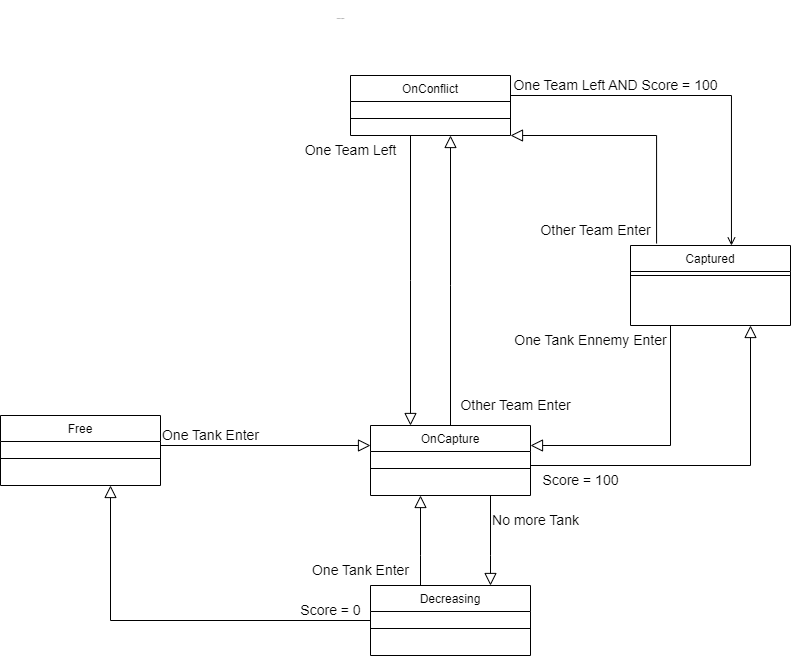

The diagram above was exported from draw.io. Its source (the exported page's mxGraphModel, read from the mxfile embedded in the PNG):
<mxGraphModel dx="1422" dy="762" grid="1" gridSize="10" guides="1" tooltips="1" connect="1" arrows="1" fold="1" page="1" pageScale="1" pageWidth="827" pageHeight="1169" math="0" shadow="0">
  <root>
    <mxCell id="WIyWlLk6GJQsqaUBKTNV-0" />
    <mxCell id="WIyWlLk6GJQsqaUBKTNV-1" parent="WIyWlLk6GJQsqaUBKTNV-0" />
    <mxCell id="zkfFHV4jXpPFQw0GAbJ--0" value="OnConflict" style="swimlane;fontStyle=0;align=center;verticalAlign=top;childLayout=stackLayout;horizontal=1;startSize=26;horizontalStack=0;resizeParent=1;resizeLast=0;collapsible=1;marginBottom=0;rounded=0;shadow=0;strokeWidth=1;" parent="WIyWlLk6GJQsqaUBKTNV-1" vertex="1">
      <mxGeometry x="370" y="120" width="160" height="60" as="geometry">
        <mxRectangle x="230" y="140" width="160" height="26" as="alternateBounds" />
      </mxGeometry>
    </mxCell>
    <mxCell id="zkfFHV4jXpPFQw0GAbJ--4" value="" style="line;html=1;strokeWidth=1;align=left;verticalAlign=middle;spacingTop=-1;spacingLeft=3;spacingRight=3;rotatable=0;labelPosition=right;points=[];portConstraint=eastwest;" parent="zkfFHV4jXpPFQw0GAbJ--0" vertex="1">
      <mxGeometry y="26" width="160" height="34" as="geometry" />
    </mxCell>
    <mxCell id="zkfFHV4jXpPFQw0GAbJ--6" value="Free" style="swimlane;fontStyle=0;align=center;verticalAlign=top;childLayout=stackLayout;horizontal=1;startSize=26;horizontalStack=0;resizeParent=1;resizeLast=0;collapsible=1;marginBottom=0;rounded=0;shadow=0;strokeWidth=1;" parent="WIyWlLk6GJQsqaUBKTNV-1" vertex="1">
      <mxGeometry x="20" y="460" width="160" height="70" as="geometry">
        <mxRectangle x="130" y="380" width="160" height="26" as="alternateBounds" />
      </mxGeometry>
    </mxCell>
    <mxCell id="zkfFHV4jXpPFQw0GAbJ--9" value="" style="line;html=1;strokeWidth=1;align=left;verticalAlign=middle;spacingTop=-1;spacingLeft=3;spacingRight=3;rotatable=0;labelPosition=right;points=[];portConstraint=eastwest;" parent="zkfFHV4jXpPFQw0GAbJ--6" vertex="1">
      <mxGeometry y="26" width="160" height="34" as="geometry" />
    </mxCell>
    <mxCell id="zkfFHV4jXpPFQw0GAbJ--12" value="" style="endArrow=block;endSize=10;endFill=0;shadow=0;strokeWidth=1;rounded=0;edgeStyle=elbowEdgeStyle;elbow=vertical;exitX=0.5;exitY=0;exitDx=0;exitDy=0;" parent="WIyWlLk6GJQsqaUBKTNV-1" source="zkfFHV4jXpPFQw0GAbJ--13" edge="1">
      <mxGeometry width="160" relative="1" as="geometry">
        <mxPoint x="350" y="203" as="sourcePoint" />
        <mxPoint x="470" y="180" as="targetPoint" />
        <Array as="points">
          <mxPoint x="470" y="330" />
        </Array>
      </mxGeometry>
    </mxCell>
    <mxCell id="zkfFHV4jXpPFQw0GAbJ--13" value="OnCapture" style="swimlane;fontStyle=0;align=center;verticalAlign=top;childLayout=stackLayout;horizontal=1;startSize=26;horizontalStack=0;resizeParent=1;resizeLast=0;collapsible=1;marginBottom=0;rounded=0;shadow=0;strokeWidth=1;" parent="WIyWlLk6GJQsqaUBKTNV-1" vertex="1">
      <mxGeometry x="390" y="470" width="160" height="70" as="geometry">
        <mxRectangle x="340" y="380" width="170" height="26" as="alternateBounds" />
      </mxGeometry>
    </mxCell>
    <mxCell id="zkfFHV4jXpPFQw0GAbJ--15" value="" style="line;html=1;strokeWidth=1;align=left;verticalAlign=middle;spacingTop=-1;spacingLeft=3;spacingRight=3;rotatable=0;labelPosition=right;points=[];portConstraint=eastwest;" parent="zkfFHV4jXpPFQw0GAbJ--13" vertex="1">
      <mxGeometry y="26" width="160" height="34" as="geometry" />
    </mxCell>
    <mxCell id="zkfFHV4jXpPFQw0GAbJ--16" value="" style="endArrow=block;endSize=10;endFill=0;shadow=0;strokeWidth=1;rounded=0;edgeStyle=elbowEdgeStyle;elbow=vertical;exitX=1;exitY=0.5;exitDx=0;exitDy=0;entryX=0.75;entryY=1;entryDx=0;entryDy=0;" parent="WIyWlLk6GJQsqaUBKTNV-1" source="zkfFHV4jXpPFQw0GAbJ--13" target="zkfFHV4jXpPFQw0GAbJ--17" edge="1">
      <mxGeometry width="160" relative="1" as="geometry">
        <mxPoint x="360" y="373" as="sourcePoint" />
        <mxPoint x="650" y="370" as="targetPoint" />
        <Array as="points">
          <mxPoint x="670" y="510" />
        </Array>
      </mxGeometry>
    </mxCell>
    <mxCell id="zkfFHV4jXpPFQw0GAbJ--17" value="Captured" style="swimlane;fontStyle=0;align=center;verticalAlign=top;childLayout=stackLayout;horizontal=1;startSize=26;horizontalStack=0;resizeParent=1;resizeLast=0;collapsible=1;marginBottom=0;rounded=0;shadow=0;strokeWidth=1;" parent="WIyWlLk6GJQsqaUBKTNV-1" vertex="1">
      <mxGeometry x="650" y="290" width="160" height="80" as="geometry">
        <mxRectangle x="550" y="140" width="160" height="26" as="alternateBounds" />
      </mxGeometry>
    </mxCell>
    <mxCell id="zkfFHV4jXpPFQw0GAbJ--23" value="" style="line;html=1;strokeWidth=1;align=left;verticalAlign=middle;spacingTop=-1;spacingLeft=3;spacingRight=3;rotatable=0;labelPosition=right;points=[];portConstraint=eastwest;" parent="zkfFHV4jXpPFQw0GAbJ--17" vertex="1">
      <mxGeometry y="26" width="160" height="8" as="geometry" />
    </mxCell>
    <mxCell id="zkfFHV4jXpPFQw0GAbJ--26" value="" style="endArrow=open;shadow=0;strokeWidth=1;rounded=0;endFill=1;edgeStyle=elbowEdgeStyle;elbow=vertical;exitX=1;exitY=0.5;exitDx=0;exitDy=0;entryX=0.631;entryY=0;entryDx=0;entryDy=0;entryPerimeter=0;" parent="WIyWlLk6GJQsqaUBKTNV-1" source="zkfFHV4jXpPFQw0GAbJ--0" target="zkfFHV4jXpPFQw0GAbJ--17" edge="1">
      <mxGeometry x="0.5" y="41" relative="1" as="geometry">
        <mxPoint x="530" y="192" as="sourcePoint" />
        <mxPoint x="690" y="192" as="targetPoint" />
        <mxPoint x="-40" y="32" as="offset" />
        <Array as="points">
          <mxPoint x="650" y="140" />
          <mxPoint x="630" y="150" />
        </Array>
      </mxGeometry>
    </mxCell>
    <mxCell id="ESnep9jliAw_b1QVC2-S-1" value="&lt;font style=&quot;font-size: 1px;&quot;&gt;Zone de Capture&lt;/font&gt;" style="text;html=1;align=center;verticalAlign=middle;resizable=0;points=[];autosize=1;strokeColor=none;fillColor=none;" vertex="1" parent="WIyWlLk6GJQsqaUBKTNV-1">
      <mxGeometry x="345" y="45" width="30" height="30" as="geometry" />
    </mxCell>
    <mxCell id="ESnep9jliAw_b1QVC2-S-2" value="" style="endArrow=block;endSize=10;endFill=0;shadow=0;strokeWidth=1;rounded=0;edgeStyle=elbowEdgeStyle;elbow=vertical;exitX=1;exitY=0.5;exitDx=0;exitDy=0;" edge="1" parent="WIyWlLk6GJQsqaUBKTNV-1" source="zkfFHV4jXpPFQw0GAbJ--6" target="zkfFHV4jXpPFQw0GAbJ--13">
      <mxGeometry width="160" relative="1" as="geometry">
        <mxPoint x="130" y="240" as="sourcePoint" />
        <mxPoint x="260" y="450" as="targetPoint" />
        <Array as="points">
          <mxPoint x="300" y="490" />
        </Array>
      </mxGeometry>
    </mxCell>
    <mxCell id="ESnep9jliAw_b1QVC2-S-3" value="" style="endArrow=block;endSize=10;endFill=0;shadow=0;strokeWidth=1;rounded=0;edgeStyle=elbowEdgeStyle;elbow=vertical;entryX=0.25;entryY=0;entryDx=0;entryDy=0;" edge="1" parent="WIyWlLk6GJQsqaUBKTNV-1" target="zkfFHV4jXpPFQw0GAbJ--13">
      <mxGeometry width="160" relative="1" as="geometry">
        <mxPoint x="430" y="180" as="sourcePoint" />
        <mxPoint x="420" y="460" as="targetPoint" />
        <Array as="points" />
      </mxGeometry>
    </mxCell>
    <mxCell id="ESnep9jliAw_b1QVC2-S-4" value="" style="endArrow=block;endSize=10;endFill=0;shadow=0;strokeWidth=1;rounded=0;edgeStyle=elbowEdgeStyle;elbow=vertical;entryX=1;entryY=1;entryDx=0;entryDy=0;exitX=0.163;exitY=-0.025;exitDx=0;exitDy=0;exitPerimeter=0;" edge="1" parent="WIyWlLk6GJQsqaUBKTNV-1" source="zkfFHV4jXpPFQw0GAbJ--17" target="zkfFHV4jXpPFQw0GAbJ--0">
      <mxGeometry width="160" relative="1" as="geometry">
        <mxPoint x="600" y="290" as="sourcePoint" />
        <mxPoint x="600" as="targetPoint" />
        <Array as="points">
          <mxPoint x="600" y="180" />
        </Array>
      </mxGeometry>
    </mxCell>
    <mxCell id="ESnep9jliAw_b1QVC2-S-5" value="" style="endArrow=block;endSize=10;endFill=0;shadow=0;strokeWidth=1;rounded=0;edgeStyle=elbowEdgeStyle;elbow=vertical;exitX=0.25;exitY=1;exitDx=0;exitDy=0;" edge="1" parent="WIyWlLk6GJQsqaUBKTNV-1" source="zkfFHV4jXpPFQw0GAbJ--17">
      <mxGeometry width="160" relative="1" as="geometry">
        <mxPoint x="610" y="370" as="sourcePoint" />
        <mxPoint x="550" y="490" as="targetPoint" />
        <Array as="points">
          <mxPoint x="610" y="490" />
        </Array>
      </mxGeometry>
    </mxCell>
    <mxCell id="ESnep9jliAw_b1QVC2-S-6" value="Decreasing" style="swimlane;fontStyle=0;align=center;verticalAlign=top;childLayout=stackLayout;horizontal=1;startSize=26;horizontalStack=0;resizeParent=1;resizeLast=0;collapsible=1;marginBottom=0;rounded=0;shadow=0;strokeWidth=1;" vertex="1" parent="WIyWlLk6GJQsqaUBKTNV-1">
      <mxGeometry x="390" y="630" width="160" height="70" as="geometry">
        <mxRectangle x="130" y="380" width="160" height="26" as="alternateBounds" />
      </mxGeometry>
    </mxCell>
    <mxCell id="ESnep9jliAw_b1QVC2-S-7" value="" style="line;html=1;strokeWidth=1;align=left;verticalAlign=middle;spacingTop=-1;spacingLeft=3;spacingRight=3;rotatable=0;labelPosition=right;points=[];portConstraint=eastwest;" vertex="1" parent="ESnep9jliAw_b1QVC2-S-6">
      <mxGeometry y="26" width="160" height="34" as="geometry" />
    </mxCell>
    <mxCell id="ESnep9jliAw_b1QVC2-S-8" value="" style="endArrow=block;endSize=10;endFill=0;shadow=0;strokeWidth=1;rounded=0;edgeStyle=elbowEdgeStyle;elbow=vertical;exitX=0.75;exitY=1;exitDx=0;exitDy=0;entryX=0.75;entryY=0;entryDx=0;entryDy=0;" edge="1" parent="WIyWlLk6GJQsqaUBKTNV-1" source="zkfFHV4jXpPFQw0GAbJ--13" target="ESnep9jliAw_b1QVC2-S-6">
      <mxGeometry width="160" relative="1" as="geometry">
        <mxPoint x="700" y="370" as="sourcePoint" />
        <mxPoint x="640" y="490" as="targetPoint" />
        <Array as="points">
          <mxPoint x="520" y="600" />
        </Array>
      </mxGeometry>
    </mxCell>
    <mxCell id="ESnep9jliAw_b1QVC2-S-9" value="" style="endArrow=block;endSize=10;endFill=0;shadow=0;strokeWidth=1;rounded=0;edgeStyle=elbowEdgeStyle;elbow=vertical;" edge="1" parent="WIyWlLk6GJQsqaUBKTNV-1">
      <mxGeometry width="160" relative="1" as="geometry">
        <mxPoint x="440" y="630" as="sourcePoint" />
        <mxPoint x="440" y="540" as="targetPoint" />
        <Array as="points">
          <mxPoint x="430" y="600" />
        </Array>
      </mxGeometry>
    </mxCell>
    <mxCell id="ESnep9jliAw_b1QVC2-S-10" value="" style="endArrow=block;endSize=10;endFill=0;shadow=0;strokeWidth=1;rounded=0;edgeStyle=elbowEdgeStyle;elbow=vertical;exitX=0;exitY=0.5;exitDx=0;exitDy=0;" edge="1" parent="WIyWlLk6GJQsqaUBKTNV-1" source="ESnep9jliAw_b1QVC2-S-6">
      <mxGeometry width="160" relative="1" as="geometry">
        <mxPoint x="290" y="640" as="sourcePoint" />
        <mxPoint x="130" y="530" as="targetPoint" />
        <Array as="points">
          <mxPoint x="130" y="665" />
        </Array>
      </mxGeometry>
    </mxCell>
    <mxCell id="ESnep9jliAw_b1QVC2-S-11" value="&lt;font style=&quot;font-size: 14px;&quot;&gt;One Tank Enter&lt;/font&gt;" style="text;html=1;align=center;verticalAlign=middle;resizable=0;points=[];autosize=1;strokeColor=none;fillColor=none;fontSize=1;" vertex="1" parent="WIyWlLk6GJQsqaUBKTNV-1">
      <mxGeometry x="170" y="465" width="120" height="30" as="geometry" />
    </mxCell>
    <mxCell id="ESnep9jliAw_b1QVC2-S-12" value="Score = 0" style="text;html=1;align=center;verticalAlign=middle;resizable=0;points=[];autosize=1;strokeColor=none;fillColor=none;fontSize=14;" vertex="1" parent="WIyWlLk6GJQsqaUBKTNV-1">
      <mxGeometry x="310" y="640" width="80" height="30" as="geometry" />
    </mxCell>
    <mxCell id="ESnep9jliAw_b1QVC2-S-13" value="No more Tank" style="text;html=1;align=center;verticalAlign=middle;resizable=0;points=[];autosize=1;strokeColor=none;fillColor=none;fontSize=14;" vertex="1" parent="WIyWlLk6GJQsqaUBKTNV-1">
      <mxGeometry x="500" y="550" width="110" height="30" as="geometry" />
    </mxCell>
    <mxCell id="ESnep9jliAw_b1QVC2-S-14" value="One Tank Enter" style="text;html=1;align=center;verticalAlign=middle;resizable=0;points=[];autosize=1;strokeColor=none;fillColor=none;fontSize=14;" vertex="1" parent="WIyWlLk6GJQsqaUBKTNV-1">
      <mxGeometry x="320" y="600" width="120" height="30" as="geometry" />
    </mxCell>
    <mxCell id="ESnep9jliAw_b1QVC2-S-16" value="Other Team Enter" style="text;html=1;align=center;verticalAlign=middle;resizable=0;points=[];autosize=1;strokeColor=none;fillColor=none;fontSize=14;" vertex="1" parent="WIyWlLk6GJQsqaUBKTNV-1">
      <mxGeometry x="470" y="435" width="130" height="30" as="geometry" />
    </mxCell>
    <mxCell id="ESnep9jliAw_b1QVC2-S-17" value="One Team Left" style="text;html=1;align=center;verticalAlign=middle;resizable=0;points=[];autosize=1;strokeColor=none;fillColor=none;fontSize=14;" vertex="1" parent="WIyWlLk6GJQsqaUBKTNV-1">
      <mxGeometry x="310" y="180" width="120" height="30" as="geometry" />
    </mxCell>
    <mxCell id="ESnep9jliAw_b1QVC2-S-18" value="One Team Left AND Score = 100" style="text;html=1;align=center;verticalAlign=middle;resizable=0;points=[];autosize=1;strokeColor=none;fillColor=none;fontSize=14;" vertex="1" parent="WIyWlLk6GJQsqaUBKTNV-1">
      <mxGeometry x="520" y="115" width="230" height="30" as="geometry" />
    </mxCell>
    <mxCell id="ESnep9jliAw_b1QVC2-S-19" value="Other Team Enter" style="text;html=1;align=center;verticalAlign=middle;resizable=0;points=[];autosize=1;strokeColor=none;fillColor=none;fontSize=14;" vertex="1" parent="WIyWlLk6GJQsqaUBKTNV-1">
      <mxGeometry x="550" y="260" width="130" height="30" as="geometry" />
    </mxCell>
    <mxCell id="ESnep9jliAw_b1QVC2-S-20" value="One Tank Ennemy Enter" style="text;html=1;align=center;verticalAlign=middle;resizable=0;points=[];autosize=1;strokeColor=none;fillColor=none;fontSize=14;" vertex="1" parent="WIyWlLk6GJQsqaUBKTNV-1">
      <mxGeometry x="520" y="370" width="180" height="30" as="geometry" />
    </mxCell>
    <mxCell id="ESnep9jliAw_b1QVC2-S-21" value="Score = 100" style="text;html=1;align=center;verticalAlign=middle;resizable=0;points=[];autosize=1;strokeColor=none;fillColor=none;fontSize=14;" vertex="1" parent="WIyWlLk6GJQsqaUBKTNV-1">
      <mxGeometry x="550" y="510" width="100" height="30" as="geometry" />
    </mxCell>
  </root>
</mxGraphModel>